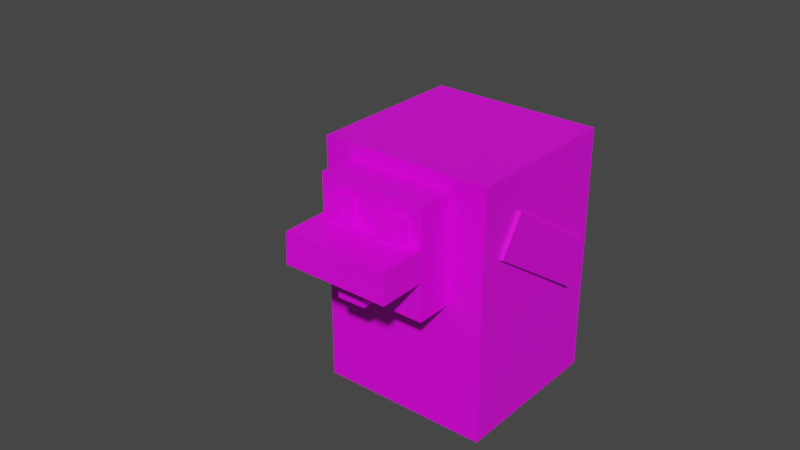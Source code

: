 # Source: chicken.blend  (saved by Blender 3.1.7; exported with 4.5.12 LTS)
import bpy
from mathutils import Matrix  # noqa: F401  (used for matrix-valued properties, if any)

bpy.ops.wm.read_factory_settings(use_empty=True)
scene = bpy.context.scene
scene.name = 'Scene'

# ---- collections
col_collection = bpy.data.collections.new('Collection'); scene.collection.children.link(col_collection)
col_steve = bpy.data.collections.new('Steve'); scene.collection.children.link(col_steve)

# ---- images (referenced by path relative to the original .blend; pixels are not part of the script)
import os
ASSET_DIR = os.environ.get("B2B_ASSET_DIR", "")  # directory of the original .blend (textures are referenced by path, not embedded)
HERE = os.path.dirname(os.path.abspath(__file__))  # packed textures are extracted next to this script under _unpacked/

def load_image(name, relpath, width, height, colorspace="sRGB"):
    """Load a texture the original file referenced (path relative to the .blend, or extracted next to this script)."""
    p = next((c for c in (os.path.join(HERE, relpath), os.path.join(ASSET_DIR, relpath)) if relpath and os.path.exists(c)), "")
    if p:
        img = bpy.data.images.load(p, check_existing=True)
        img.name = name
    else:  # same state as the original file: an image datablock whose file is absent (Cycles renders it pink)
        img = bpy.data.images.new(name, width, height)
        img.source = "FILE"
        img.filepath = "//" + (relpath or name)
    img.colorspace_settings.name = colorspace
    return img
img_imphenziapalette01_png = load_image('ImphenziaPalette01.png', 'ImphenziaPalette01.png', 1024, 1024, 'sRGB')

# ---- materials (node trees are filled in below, after node groups)
mat_material = bpy.data.materials.new('Material')
mat_material.alpha_threshold = 0.0
mat_material.line_color = (0.0, 0.0, 0.0, 1.0)

# ---- material node trees
mat_material.use_nodes = True; mat_material.node_tree.nodes.clear()
_N = mat_material.node_tree.nodes; _L = mat_material.node_tree.links
n0 = _N.new('ShaderNodeOutputMaterial'); n0.name = 'Material Output'; n0.location = (300, 300)
n1 = _N.new('ShaderNodeBsdfPrincipled'); n1.name = 'Principled BSDF'; n1.location = (10, 300)
n1.distribution = 'GGX'
n1.subsurface_method = 'BURLEY'
n1.inputs[2].default_value = 0.4
n1.inputs[3].default_value = 1.45
n1.inputs[27].default_value = (0.0, 0.0, 0.0, 1.0)
n1.inputs[28].default_value = 1.0
n2 = _N.new('ShaderNodeTexImage'); n2.name = 'Image Texture'; n2.location = (-455, 154)
n2.image = img_imphenziapalette01_png
_L.new(n1.outputs[0], n0.inputs[0])
_L.new(n2.outputs[0], n1.inputs[0])
n0.is_active_output = True

# ---- world
world_world = bpy.data.worlds.new('World'); scene.world = world_world
world_world.use_nodes = True; world_world.node_tree.nodes.clear()
_N = world_world.node_tree.nodes; _L = world_world.node_tree.links
n0 = _N.new('ShaderNodeOutputWorld'); n0.name = 'World Output'; n0.location = (300, 300)
n1 = _N.new('ShaderNodeBackground'); n1.name = 'Background'; n1.location = (10, 300)
n1.inputs[0].default_value = (0.05088, 0.05088, 0.05088, 1.0)
_L.new(n1.outputs[0], n0.inputs[0])
n0.is_active_output = True
world_world.color = (0.05088, 0.05088, 0.05088)
world_world.use_sun_shadow = False
world_world.sun_shadow_jitter_overblur = 0.0

# ---- meshes
me_cube_001 = bpy.data.meshes.new('Cube.001')
me_cube_001.from_pydata([(-0.8, -0.8, 0.0), (-0.8, -0.8, 1.6), (-0.8, 0.8, 0.0), (-0.8, 0.8, 1.6), (0.8, -0.8, 0.0), (0.8, -0.8, 1.6), (0.8, 0.8, 0.0), (0.8, 0.8, 1.6), (-0.7981, -0.2244, 1.586), (-0.8019, 0.2281, 1.614), (0.8019, -0.2281, 1.586), (0.7981, 0.2244, 1.614), (-0.789, -0.2081, 2.267), (-0.7927, 0.2444, 2.295), (0.8073, 0.2406, 2.295), (0.811, -0.2118, 2.268), (-0.2096, 0.2258, 1.6), (0.2056, 0.2261, 1.606), (-0.2043, 0.2352, 1.993), (0.2109, 0.2355, 2.0), (-0.2083, 0.6292, 1.59), (0.2069, 0.6295, 1.597), (-0.203, 0.6386, 1.983), (0.2122, 0.6389, 1.99), (0.244, -0.5969, 1.581), (0.2445, -0.2274, 1.61), (0.5947, -0.5964, 1.598), (0.5952, -0.227, 1.627), (-0.5819, -0.5939, 1.592), (-0.5814, -0.2245, 1.622), (-0.2312, -0.5934, 1.609), (-0.2308, -0.224, 1.638), (0.2456, -0.5941, 1.696), (0.2461, -0.2247, 1.725), (0.5967, -0.2242, 1.742), (0.5963, -0.5936, 1.713), (-0.5803, -0.5912, 1.707), (-0.5799, -0.2217, 1.737), (-0.2292, -0.2213, 1.753), (-0.2297, -0.5907, 1.724), (0.3786, -0.5078, 1.706), (0.3789, -0.3111, 1.722), (0.5656, -0.3109, 1.731), (0.5654, -0.5076, 1.715), (-0.4468, -0.5049, 1.717), (-0.4466, -0.3082, 1.733), (-0.2599, -0.3079, 1.742), (-0.2601, -0.5046, 1.726), (0.3791, -0.507, 1.74), (0.3793, -0.3103, 1.756), (0.5661, -0.3101, 1.764), (0.5658, -0.5068, 1.749), (-0.4464, -0.5041, 1.751), (-0.4461, -0.3074, 1.767), (-0.2594, -0.3071, 1.776), (-0.2596, -0.5038, 1.76)], [], [(0, 1, 3, 2), (2, 3, 7, 6), (6, 7, 5, 4), (4, 5, 1, 0), (2, 6, 4, 0), (7, 3, 1, 5), (11, 10, 8, 9), (14, 13, 12, 15), (8, 10, 15, 12), (11, 9, 13, 14), (10, 11, 14, 15), (9, 8, 12, 13), (17, 19, 18, 16), (21, 20, 22, 23), (16, 18, 22, 20), (17, 16, 20, 21), (19, 17, 21, 23), (18, 19, 23, 22), (27, 26, 24, 25), (31, 30, 28, 29), (34, 33, 32, 35), (38, 37, 36, 39), (30, 31, 38, 39), (29, 28, 36, 37), (26, 27, 34, 35), (25, 24, 32, 33), (28, 30, 39, 36), (31, 29, 37, 38), (24, 26, 35, 32), (27, 25, 33, 34), (42, 43, 40, 41), (46, 47, 44, 45), (50, 49, 48, 51), (54, 53, 52, 55), (46, 45, 53, 54), (40, 43, 51, 48), (42, 41, 49, 50), (47, 46, 54, 55), (45, 44, 52, 53), (43, 42, 50, 51), (41, 40, 48, 49), (44, 47, 55, 52)])
_uv = me_cube_001.uv_layers.new(name='UVMap')
_uv.uv.foreach_set('vector', [0.5612, 0.9253, 0.5612, 0.9253, 0.5612, 0.9253, 0.5612, 0.9253, 0.568, 0.9253, 0.568, 0.9253, 0.568, 0.9253, 0.568, 0.9253, 0.568, 0.9253, 0.568, 0.9253, 0.568, 0.9253, 0.568, 0.9253, 0.5612, 0.9253, 0.5612, 0.9253, 0.5612, 0.9253, 0.5612, 0.9253, 0.568, 0.9253, 0.568, 0.9253, 0.568, 0.9253, 0.568, 0.9253, 0.5612, 0.9253, 0.5612, 0.9253, 0.5612, 0.9253, 0.5612, 0.9253, 0.568, 0.9253, 0.568, 0.9253, 0.568, 0.9253, 0.568, 0.9253, 0.9322, 0.6733, 0.9322, 0.6733, 0.9322, 0.6733, 0.9322, 0.6733, 0.9322, 0.6733, 0.9322, 0.6733, 0.9322, 0.6733, 0.9322, 0.6733, 0.9391, 0.6733, 0.9391, 0.6733, 0.9391, 0.6733, 0.9391, 0.6733, 0.9391, 0.6733, 0.9391, 0.6733, 0.9391, 0.6733, 0.9391, 0.6733, 0.9322, 0.6733, 0.9322, 0.6733, 0.9322, 0.6733, 0.9322, 0.6733, 0.0646, 0.9194, 0.0646, 0.9194, 0.06458, 0.9194, 0.06458, 0.9194, 0.4266, 0.6762, 0.4266, 0.6762, 0.4266, 0.6762, 0.4266, 0.6762, 0.4337, 0.6762, 0.4337, 0.6762, 0.4337, 0.6762, 0.4337, 0.6762, 0.0646, 0.9194, 0.06458, 0.9194, 0.06458, 0.9194, 0.0646, 0.9194, 0.4364, 0.6763, 0.4364, 0.6763, 0.4364, 0.6763, 0.4364, 0.6763, 0.4363, 0.6763, 0.4363, 0.6763, 0.4363, 0.6763, 0.4363, 0.6763, 0.0646, 0.9194, 0.0646, 0.9194, 0.06458, 0.9194, 0.06458, 0.9194, 0.0646, 0.9194, 0.0646, 0.9194, 0.06458, 0.9194, 0.06458, 0.9194, 0.05334, 0.9331, 0.05334, 0.9331, 0.05334, 0.9331, 0.05334, 0.9331, 0.05334, 0.9331, 0.05334, 0.9331, 0.05334, 0.9331, 0.05334, 0.9331, 0.06015, 0.9331, 0.06015, 0.9331, 0.06015, 0.9331, 0.06015, 0.9331, 0.05334, 0.9331, 0.05334, 0.9331, 0.05334, 0.9331, 0.05334, 0.9331, 0.06015, 0.9331, 0.06015, 0.9331, 0.06015, 0.9331, 0.06015, 0.9331, 0.05334, 0.9331, 0.05334, 0.9331, 0.05334, 0.9331, 0.05334, 0.9331, 0.05334, 0.9331, 0.05334, 0.9331, 0.05334, 0.9331, 0.05334, 0.9331, 0.0646, 0.9194, 0.06458, 0.9194, 0.06458, 0.9194, 0.0646, 0.9194, 0.05334, 0.9331, 0.05334, 0.9331, 0.05334, 0.9331, 0.05334, 0.9331, 0.0646, 0.9194, 0.06458, 0.9194, 0.06458, 0.9194, 0.0646, 0.9194, 0.0646, 0.9194, 0.0646, 0.9194, 0.06458, 0.9194, 0.06458, 0.9194, 0.0646, 0.9194, 0.0646, 0.9194, 0.06458, 0.9194, 0.06458, 0.9194, 0.9479, 0.9419, 0.9479, 0.9419, 0.9479, 0.9419, 0.9479, 0.9419, 0.9479, 0.9419, 0.9479, 0.9419, 0.9479, 0.9419, 0.9479, 0.9419, 0.9345, 0.9418, 0.9345, 0.9418, 0.9345, 0.9418, 0.9345, 0.9418, 0.9481, 0.9419, 0.9481, 0.9419, 0.9481, 0.9419, 0.9481, 0.9419, 0.9345, 0.9418, 0.9345, 0.9418, 0.9345, 0.9418, 0.9345, 0.9418, 0.9345, 0.9418, 0.9345, 0.9418, 0.9345, 0.9418, 0.9345, 0.9418, 0.9345, 0.9418, 0.9345, 0.9418, 0.9345, 0.9418, 0.9345, 0.9418, 0.9481, 0.9419, 0.9481, 0.9419, 0.9481, 0.9419, 0.9481, 0.9419, 0.9481, 0.9419, 0.9481, 0.9419, 0.9481, 0.9419, 0.9481, 0.9419, 0.9481, 0.9419, 0.9481, 0.9419, 0.9481, 0.9419, 0.9481, 0.9419])
me_cube_001.materials.append(mat_material)
me_cube_001.use_remesh_fix_poles = True
me_cube_001.use_remesh_preserve_attributes = False
me_cube_001.use_mirror_vertex_groups = False
me_cube_001.update()
me_cube_002 = bpy.data.meshes.new('Cube.002')
me_cube_002.from_pydata([(-0.8, -0.4, -1.2), (-0.8, -0.4, 1.2), (-0.8, 0.4, -1.2), (-0.8, 0.4, 1.2), (0.8, -0.4, -1.2), (0.8, -0.4, 1.2), (0.8, 0.4, -1.2), (0.8, 0.4, 1.2)], [], [(0, 1, 3, 2), (2, 3, 7, 6), (6, 7, 5, 4), (4, 5, 1, 0), (2, 6, 4, 0), (7, 3, 1, 5)])
_uv = me_cube_002.uv_layers.new(name='UVMap')
_uv.uv.foreach_set('vector', [0.568, 0.9253, 0.568, 0.9253, 0.568, 0.9253, 0.568, 0.9253, 0.568, 0.9253, 0.568, 0.9253, 0.568, 0.9253, 0.568, 0.9253, 0.568, 0.9253, 0.568, 0.9253, 0.568, 0.9253, 0.568, 0.9253, 0.568, 0.9253, 0.568, 0.9253, 0.568, 0.9253, 0.568, 0.9253, 0.568, 0.9253, 0.568, 0.9253, 0.568, 0.9253, 0.568, 0.9253, 0.568, 0.9253, 0.568, 0.9253, 0.568, 0.9253, 0.568, 0.9253])
me_cube_002.materials.append(mat_material)
me_cube_002.use_remesh_fix_poles = True
me_cube_002.use_remesh_preserve_attributes = False
me_cube_002.use_mirror_vertex_groups = False
me_cube_002.update()
me_cube_003 = bpy.data.meshes.new('Cube.003')
me_cube_003.from_pydata([(0.0, -0.4, -2.04), (0.0, -0.4, 0.36), (0.0, 0.4, -2.04), (0.0, 0.4, 0.36), (0.8, -0.4, -2.04), (0.8, -0.4, 0.36), (0.8, 0.4, -2.04), (0.8, 0.4, 0.36), (0.0, -0.4, -0.36), (0.0, 0.4, -0.36), (0.8, 0.4, -0.36), (0.8, -0.4, -0.36), (-1.847e-09, 0.4, -2.033), (0.8, 0.4, -2.033), (-1.847e-09, 0.4, -1.916), (0.8, 0.4, -1.916), (2.026e-07, 1.211, -1.916), (2.026e-07, 1.211, -2.033), (0.8, 1.211, -2.033), (0.8, 1.211, -1.916)], [], [(8, 1, 3, 9), (9, 3, 7, 10), (10, 7, 5, 11), (11, 5, 1, 8), (2, 6, 4, 0), (7, 3, 1, 5), (4, 11, 8, 0), (6, 10, 11, 4), (2, 9, 10, 6), (0, 8, 9, 2), (12, 13, 15, 14), (17, 16, 19, 18), (14, 15, 19, 16), (13, 12, 17, 18), (15, 13, 18, 19), (12, 14, 16, 17)])
_uv = me_cube_003.uv_layers.new(name='UVMap')
_uv.uv.foreach_set('vector', [0.7679, 0.7031, 0.7679, 0.7031, 0.7679, 0.7031, 0.7679, 0.7031, 0.8569, 0.7041, 0.8569, 0.7041, 0.8569, 0.7041, 0.8569, 0.7041, 0.7679, 0.7031, 0.7679, 0.7031, 0.7679, 0.7031, 0.7679, 0.7031, 0.7679, 0.7031, 0.7679, 0.7031, 0.7679, 0.7031, 0.7679, 0.7031, 0.06459, 0.9195, 0.06459, 0.9194, 0.0646, 0.9194, 0.0646, 0.9195, 0.0646, 0.9195, 0.0646, 0.9194, 0.06461, 0.9194, 0.06461, 0.9195, 0.7679, 0.7031, 0.7679, 0.7031, 0.7679, 0.7031, 0.7679, 0.7031, 0.7679, 0.7031, 0.7679, 0.7031, 0.7679, 0.7031, 0.7679, 0.7031, 0.7679, 0.7031, 0.7679, 0.7031, 0.7679, 0.7031, 0.7679, 0.7031, 0.7679, 0.7031, 0.7679, 0.7031, 0.7679, 0.7031, 0.7679, 0.7031, 0.06458, 0.9195, 0.06459, 0.9195, 0.06459, 0.9195, 0.06458, 0.9195, 0.7679, 0.7031, 0.7679, 0.7031, 0.7679, 0.7031, 0.7679, 0.7031, 0.7679, 0.7031, 0.7679, 0.7031, 0.7679, 0.7031, 0.7679, 0.7031, 0.06459, 0.9195, 0.06458, 0.9195, 0.06458, 0.9195, 0.06459, 0.9195, 0.7679, 0.7031, 0.7679, 0.7031, 0.7679, 0.7031, 0.7679, 0.7031, 0.7679, 0.7031, 0.7679, 0.7031, 0.7679, 0.7031, 0.7679, 0.7031])
me_cube_003.materials.append(mat_material)
me_cube_003.use_remesh_fix_poles = True
me_cube_003.use_remesh_preserve_attributes = False
me_cube_003.use_mirror_vertex_groups = False
me_cube_003.update()
me_cube_005 = bpy.data.meshes.new('Cube.005')
me_cube_005.from_pydata([(-1.001e-07, 0.4088, -1.996), (-4.797e-07, 0.3982, 0.404), (0.8, 0.4088, -1.996), (0.8, 0.3982, 0.404), (6.724e-07, -0.3912, -2.0), (2.928e-07, -0.4018, 0.4005), (0.8, -0.3912, -2.0), (0.8, -0.4018, 0.4005), (-3.524e-07, 0.4018, -0.4005), (0.8, 0.4018, -0.4005), (0.8, -0.3982, -0.404), (4.2e-07, -0.3982, -0.404), (0.8, 0.4036, -0.8087), (0.8, -0.3964, -0.8122), (4.846e-07, -0.3964, -0.8122), (-2.879e-07, 0.4036, -0.8087)], [], [(8, 1, 3, 9), (9, 3, 7, 10), (10, 7, 5, 11), (11, 5, 1, 8), (2, 6, 4, 0), (7, 3, 1, 5), (14, 11, 8, 15), (13, 10, 11, 14), (12, 9, 10, 13), (15, 8, 9, 12), (0, 15, 12, 2), (2, 12, 13, 6), (6, 13, 14, 4), (4, 14, 15, 0)])
_uv = me_cube_005.uv_layers.new(name='UVMap')
_uv.uv.foreach_set('vector', [0.568, 0.9253, 0.568, 0.9253, 0.568, 0.9253, 0.568, 0.9253, 0.568, 0.9253, 0.568, 0.9253, 0.568, 0.9253, 0.568, 0.9253, 0.568, 0.9253, 0.568, 0.9253, 0.568, 0.9253, 0.568, 0.9253, 0.06453, 0.9195, 0.07026, 0.9167, 0.06884, 0.9167, 0.06884, 0.9139, 0.568, 0.9253, 0.568, 0.9253, 0.568, 0.9253, 0.568, 0.9253, 0.568, 0.9253, 0.568, 0.9253, 0.568, 0.9253, 0.568, 0.9253, 0.06453, 0.9195, 0.06453, 0.9195, 0.06884, 0.9139, 0.06884, 0.9125, 0.568, 0.9253, 0.568, 0.9253, 0.568, 0.9253, 0.568, 0.9253, 0.568, 0.9253, 0.568, 0.9253, 0.568, 0.9253, 0.568, 0.9253, 0.568, 0.9253, 0.568, 0.9253, 0.568, 0.9253, 0.568, 0.9253, 0.568, 0.9253, 0.568, 0.9253, 0.568, 0.9253, 0.568, 0.9253, 0.568, 0.9253, 0.568, 0.9253, 0.568, 0.9253, 0.568, 0.9253, 0.568, 0.9253, 0.568, 0.9253, 0.568, 0.9253, 0.568, 0.9253, 0.07026, 0.9084, 0.06453, 0.9195, 0.06884, 0.9125, 0.06884, 0.9084])
me_cube_005.materials.append(mat_material)
me_cube_005.use_remesh_fix_poles = True
me_cube_005.use_remesh_preserve_attributes = False
me_cube_005.use_mirror_vertex_groups = False
me_cube_005.update()
me_cube_007 = bpy.data.meshes.new('Cube.007')
me_cube_007.from_pydata([(3.556e-07, -0.4, -1.999), (3.556e-07, -0.4, 0.4012), (-0.8, -0.4, -1.999), (-0.8, -0.4, 0.4012), (-2.96e-07, 0.4, -1.999), (-2.96e-07, 0.4, 0.4012), (-0.8, 0.4, -1.999), (-0.8, 0.4, 0.4012), (3.556e-07, -0.4, -0.4012), (-0.8, -0.4, -0.4012), (-0.8, 0.4, -0.4012), (-2.96e-07, 0.4, -0.4012)], [], [(8, 1, 3, 9), (9, 3, 7, 10), (10, 7, 5, 11), (11, 5, 1, 8), (2, 6, 4, 0), (7, 3, 1, 5), (4, 11, 8, 0), (6, 10, 11, 4), (2, 9, 10, 6), (0, 8, 9, 2)])
_uv = me_cube_007.uv_layers.new(name='UVMap')
_uv.uv.foreach_set('vector', [0.568, 0.9253, 0.568, 0.9253, 0.568, 0.9253, 0.568, 0.9253, 0.568, 0.9253, 0.568, 0.9253, 0.568, 0.9253, 0.568, 0.9253, 0.568, 0.9253, 0.568, 0.9253, 0.568, 0.9253, 0.568, 0.9253, 0.06453, 0.9195, 0.07026, 0.9167, 0.06884, 0.9167, 0.06884, 0.9139, 0.06452, 0.9194, 0.06452, 0.9195, 0.06451, 0.9195, 0.06451, 0.9194, 0.568, 0.9253, 0.568, 0.9253, 0.568, 0.9253, 0.568, 0.9253, 0.07026, 0.9084, 0.06453, 0.9195, 0.06884, 0.9139, 0.06884, 0.9084, 0.568, 0.9253, 0.568, 0.9253, 0.568, 0.9253, 0.568, 0.9253, 0.568, 0.9253, 0.568, 0.9253, 0.568, 0.9253, 0.568, 0.9253, 0.568, 0.9253, 0.568, 0.9253, 0.568, 0.9253, 0.568, 0.9253])
me_cube_007.materials.append(mat_material)
me_cube_007.use_remesh_fix_poles = True
me_cube_007.use_remesh_preserve_attributes = False
me_cube_007.use_mirror_vertex_groups = False
me_cube_007.update()
me_cube_013 = bpy.data.meshes.new('Cube.013')
me_cube_013.from_pydata([(-0.8, -0.4, -2.042), (-0.8, -0.4, 0.3576), (-0.8, 0.4, -2.042), (-0.8, 0.4, 0.3576), (0.0, -0.4, -2.042), (0.0, -0.4, 0.3576), (0.0, 0.4, -2.042), (0.0, 0.4, 0.3576), (-0.8, -0.4, -0.3576), (-0.8, 0.4, -0.3576), (0.0, 0.4, -0.3576), (0.0, -0.4, -0.3576), (-0.8, 0.4, -2.039), (3.042e-09, 0.4, -2.039), (-0.8, 0.4, -1.943), (6.265e-08, 0.4, -1.943), (-0.8, 1.326, -1.943), (-0.8, 1.326, -2.039), (2.926e-07, 1.326, -2.039), (3.522e-07, 1.326, -1.943)], [], [(8, 1, 3, 9), (9, 3, 7, 10), (10, 7, 5, 11), (11, 5, 1, 8), (2, 6, 4, 0), (7, 3, 1, 5), (4, 11, 8, 0), (6, 10, 11, 4), (2, 9, 10, 6), (0, 8, 9, 2), (12, 13, 15, 14), (17, 16, 19, 18), (13, 12, 17, 18), (15, 13, 18, 19), (12, 14, 16, 17), (14, 15, 19, 16)])
_uv = me_cube_013.uv_layers.new(name='UVMap')
_uv.uv.foreach_set('vector', [0.7679, 0.7031, 0.7679, 0.7031, 0.7679, 0.7031, 0.7679, 0.7031, 0.8569, 0.7041, 0.8569, 0.7041, 0.8569, 0.7041, 0.8569, 0.7041, 0.7679, 0.7031, 0.7679, 0.7031, 0.7679, 0.7031, 0.7679, 0.7031, 0.7679, 0.7031, 0.7679, 0.7031, 0.7679, 0.7031, 0.7679, 0.7031, 0.06459, 0.9195, 0.06459, 0.9194, 0.0646, 0.9194, 0.0646, 0.9195, 0.0646, 0.9195, 0.0646, 0.9194, 0.06461, 0.9194, 0.06461, 0.9195, 0.7679, 0.7031, 0.7679, 0.7031, 0.7679, 0.7031, 0.7679, 0.7031, 0.7679, 0.7031, 0.7679, 0.7031, 0.7679, 0.7031, 0.7679, 0.7031, 0.7679, 0.7031, 0.7679, 0.7031, 0.7679, 0.7031, 0.7679, 0.7031, 0.7679, 0.7031, 0.7679, 0.7031, 0.7679, 0.7031, 0.7679, 0.7031, 0.06458, 0.9195, 0.06459, 0.9195, 0.06459, 0.9195, 0.06458, 0.9195, 0.7679, 0.7031, 0.7679, 0.7031, 0.7679, 0.7031, 0.7679, 0.7031, 0.06459, 0.9195, 0.06458, 0.9195, 0.06458, 0.9195, 0.06459, 0.9195, 0.7679, 0.7031, 0.7679, 0.7031, 0.7679, 0.7031, 0.7679, 0.7031, 0.7679, 0.7031, 0.7679, 0.7031, 0.7679, 0.7031, 0.7679, 0.7031, 0.7679, 0.7031, 0.7679, 0.7031, 0.7679, 0.7031, 0.7679, 0.7031])
me_cube_013.materials.append(mat_material)
me_cube_013.use_remesh_fix_poles = True
me_cube_013.use_remesh_preserve_attributes = False
me_cube_013.use_mirror_vertex_groups = False
me_cube_013.update()
arm_armature = bpy.data.armatures.new('Armature')  # bones are not reproduced

# ---- objects
ob_armature = bpy.data.objects.new('Armature', arm_armature)
ob_cube = bpy.data.objects.new('Cube', me_cube_001)
ob_cube_001 = bpy.data.objects.new('Cube.001', me_cube_002)
ob_cube_002 = bpy.data.objects.new('Cube.002', me_cube_003)
ob_cube_004 = bpy.data.objects.new('Cube.004', me_cube_005)
ob_cube_005 = bpy.data.objects.new('Cube.005', me_cube_007)
ob_cube_008 = bpy.data.objects.new('Cube.008', me_cube_013)

# ---- transforms, parenting, visibility, modifiers, constraints
ob_armature.location = (0.03549, -0.1574, 0.4078)
ob_armature.rotation_euler = (0.0, -0.0, 3.146)
ob_armature.scale = (0.4374, 0.4374, 0.4374)
ob_armature.hide_render = True
ob_armature.show_in_front = True
ob_armature.lineart.crease_threshold = 0.0
ob_cube.parent = ob_armature
ob_cube.matrix_parent_inverse = Matrix(((1.0, -0.0, 0.0, -0.004855), (-0.0, 0.0, 1.0, -6.066), (0.0, -1.0, 0.0, 0.01758), (0.0, 0.0, -0.0, 1.0)))
ob_cube.location = (0.02592, -0.5398, 5.73)
ob_cube.scale = (0.6259, 0.6259, 0.6259)
ob_cube.lineart.crease_threshold = 0.0
ob_cube_001.parent = ob_armature
ob_cube_001.matrix_parent_inverse = Matrix(((1.0, -0.0, 0.0, -0.004855), (-0.0, 0.0, 1.0, -4.743), (0.0, -1.0, 0.0, 0.01758), (0.0, 0.0, -0.0, 1.0)))
ob_cube_001.location = (-0.003434, 1.75e-08, 4.299)
ob_cube_001.scale = (1.0, 2.914, 0.6364)
ob_cube_001.lineart.crease_threshold = 0.0
ob_cube_002.parent = ob_armature
ob_cube_002.matrix_parent_inverse = Matrix(((-3.139e-07, 1.0, -0.0, -0.01758), (-0.0, -0.0, -1.0, 0.2467), (-1.0, -3.139e-07, -0.0, 0.4431), (0.0, 0.0, 0.0, 1.0)))
ob_cube_002.location = (0.3259, -1.554e-07, 1.244)
ob_cube_002.scale = (0.265, 0.2557, 0.5)
ob_cube_002.lineart.crease_threshold = 0.0
ob_cube_004.parent = ob_armature
ob_cube_004.matrix_parent_inverse = Matrix(((-2.821e-07, 1.0, -0.0, -0.01758), (-0.0, -0.0, -1.0, 2.623), (-1.0, -2.821e-07, -0.0, 1.2), (0.0, 0.0, 0.0, 1.0)))
ob_cube_004.location = (0.9257, -0.02604, 3.572)
ob_cube_004.rotation_euler = (2.55e-07, 0.5917, -8.632e-08)
ob_cube_004.scale = (0.5065, 2.041, 0.4999)
ob_cube_004.lineart.crease_threshold = 0.0
ob_cube_005.parent = ob_armature
ob_cube_005.matrix_parent_inverse = Matrix(((-3.139e-07, 1.0, -0.0, -0.01758), (-0.0, -0.0, -1.0, 2.623), (-1.0, -3.139e-07, 0.0, -1.1), (0.0, 0.0, 0.0, 1.0)))
ob_cube_005.location = (-0.9376, 0.02642, 3.582)
ob_cube_005.rotation_euler = (-0.00107, -0.5041, -0.0001939)
ob_cube_005.scale = (0.4334, 2.041, 0.5)
ob_cube_005.lineart.crease_threshold = 0.0
ob_cube_008.parent = ob_armature
ob_cube_008.matrix_parent_inverse = Matrix(((-3.139e-07, 1.0, -0.0, -0.01758), (-0.0, -0.0, -1.0, 0.2467), (-1.0, -3.139e-07, 0.0, -0.3569), (0.0, 0.0, 0.0, 1.0)))
ob_cube_008.location = (-0.2472, 1.179e-07, 1.244)
ob_cube_008.scale = (0.2652, 0.2582, 0.5)
ob_cube_008.lineart.crease_threshold = 0.0

# ---- collection membership
col_collection.objects.link(ob_armature)
col_steve.objects.link(ob_cube)
col_steve.objects.link(ob_cube_001)
col_steve.objects.link(ob_cube_002)
col_steve.objects.link(ob_cube_004)
col_steve.objects.link(ob_cube_005)
col_steve.objects.link(ob_cube_008)

# ---- scene / render settings (as saved in the file)
scene.frame_start = 1; scene.frame_end = 40; scene.frame_set(8)
scene.render.engine = 'CYCLES'
scene.cycles.preview_pause = True
scene.cycles.use_denoising = False
scene.cycles.samples = 128
scene.cycles.sampling_pattern = 'TABULATED_SOBOL'
scene.cycles.use_adaptive_sampling = False
scene.cycles.use_light_tree = False
scene.view_settings.view_transform = 'Filmic'
bpy.context.view_layer.update()

# ---- added for rendering (the .blend has no active camera and no usable light): camera, sun
cam_auto = bpy.data.cameras.new('AutoCamera')
cam_auto.lens = 50.0
cam_auto.sensor_width = 36.0
cam_auto.clip_end = 1000.0
ob_auto_camera = bpy.data.objects.new('AutoCamera', cam_auto)
scene.collection.objects.link(ob_auto_camera)
ob_auto_camera.location = (2.24304, -2.95332, 2.44598)
ob_auto_camera.rotation_euler = (1.09748, -7.21219e-08, 0.694738)
scene.camera = ob_auto_camera
light_auto_sun = bpy.data.lights.new('AutoSun', 'SUN')
light_auto_sun.energy = 3.0
light_auto_sun.angle = 0.0523599
ob_auto_sun = bpy.data.objects.new('AutoSun', light_auto_sun)
scene.collection.objects.link(ob_auto_sun)
ob_auto_sun.rotation_euler = (0.872665, 0.174533, 0.523599)
bpy.context.view_layer.update()
